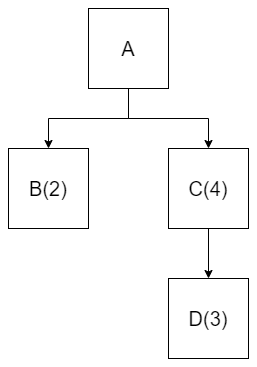

The diagram above was exported from draw.io. Its source (the exported page's mxGraphModel, read from the mxfile embedded in the PNG):
<mxGraphModel dx="1434" dy="764" grid="1" gridSize="10" guides="1" tooltips="1" connect="1" arrows="1" fold="1" page="1" pageScale="1" pageWidth="850" pageHeight="1100" math="0" shadow="0">
  <root>
    <mxCell id="0" />
    <mxCell id="1" parent="0" />
    <mxCell id="E2id2VWsDap1sft9RkN9-5" style="edgeStyle=orthogonalEdgeStyle;rounded=0;orthogonalLoop=1;jettySize=auto;html=1;entryX=0.5;entryY=0;entryDx=0;entryDy=0;fontSize=20;" edge="1" parent="1" source="E2id2VWsDap1sft9RkN9-1" target="E2id2VWsDap1sft9RkN9-2">
      <mxGeometry relative="1" as="geometry" />
    </mxCell>
    <mxCell id="E2id2VWsDap1sft9RkN9-6" style="edgeStyle=orthogonalEdgeStyle;rounded=0;orthogonalLoop=1;jettySize=auto;html=1;entryX=0.5;entryY=0;entryDx=0;entryDy=0;fontSize=20;" edge="1" parent="1" source="E2id2VWsDap1sft9RkN9-1" target="E2id2VWsDap1sft9RkN9-3">
      <mxGeometry relative="1" as="geometry" />
    </mxCell>
    <mxCell id="E2id2VWsDap1sft9RkN9-1" value="&lt;font style=&quot;font-size: 20px;&quot;&gt;A&lt;/font&gt;" style="whiteSpace=wrap;html=1;aspect=fixed;" vertex="1" parent="1">
      <mxGeometry x="385" y="220" width="80" height="80" as="geometry" />
    </mxCell>
    <mxCell id="E2id2VWsDap1sft9RkN9-2" value="&lt;span style=&quot;font-size: 20px;&quot;&gt;B(2)&lt;/span&gt;" style="whiteSpace=wrap;html=1;aspect=fixed;" vertex="1" parent="1">
      <mxGeometry x="305" y="360" width="80" height="80" as="geometry" />
    </mxCell>
    <mxCell id="E2id2VWsDap1sft9RkN9-7" style="edgeStyle=orthogonalEdgeStyle;rounded=0;orthogonalLoop=1;jettySize=auto;html=1;entryX=0.5;entryY=0;entryDx=0;entryDy=0;fontSize=20;" edge="1" parent="1" source="E2id2VWsDap1sft9RkN9-3" target="E2id2VWsDap1sft9RkN9-4">
      <mxGeometry relative="1" as="geometry" />
    </mxCell>
    <mxCell id="E2id2VWsDap1sft9RkN9-3" value="&lt;font style=&quot;font-size: 20px;&quot;&gt;C(4)&lt;/font&gt;" style="whiteSpace=wrap;html=1;aspect=fixed;" vertex="1" parent="1">
      <mxGeometry x="465" y="360" width="80" height="80" as="geometry" />
    </mxCell>
    <mxCell id="E2id2VWsDap1sft9RkN9-4" value="&lt;span style=&quot;font-size: 20px;&quot;&gt;D(3)&lt;/span&gt;" style="whiteSpace=wrap;html=1;aspect=fixed;" vertex="1" parent="1">
      <mxGeometry x="465" y="490" width="80" height="80" as="geometry" />
    </mxCell>
  </root>
</mxGraphModel>